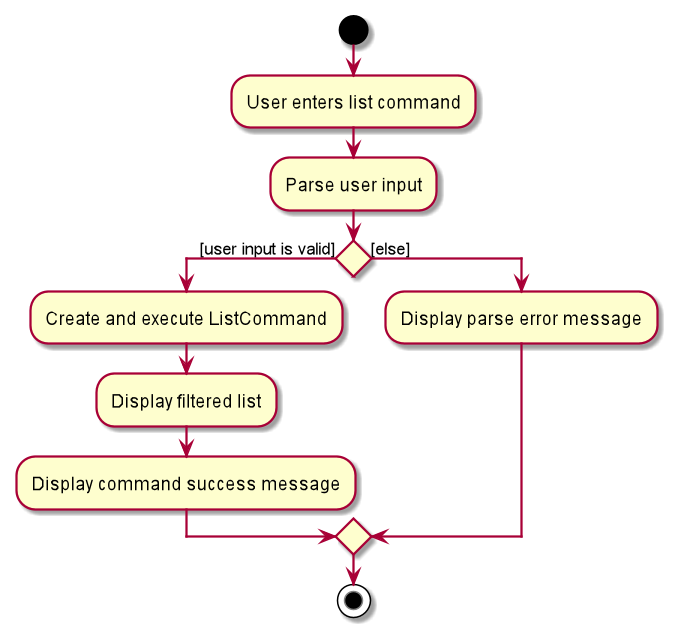

The diagram above was rendered by PlantUML. Its source (embedded in the PNG):
@startuml
start
:User enters list command;

'Since the beta syntax does not support placing the condition outside the
'diamond we place it as the true branch instead.
:Parse user input;
if () then ([user input is valid])
    :Create and execute ListCommand;
    :Display filtered list;
    :Display command success message;
else ([else])
    :Display parse error message;
endif
stop
@enduml